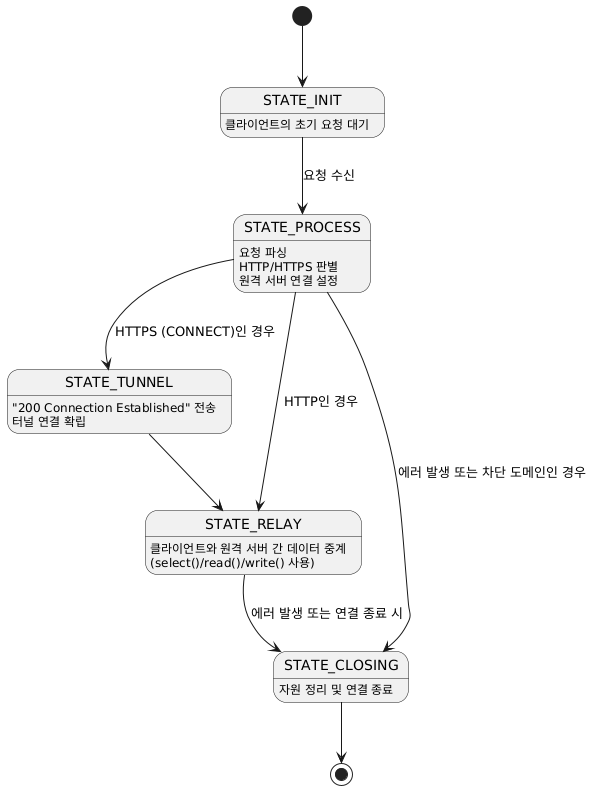

The diagram above was rendered by PlantUML. Its source (embedded in the PNG):
@startuml
[*] --> STATE_INIT

state STATE_INIT : 클라이언트의 초기 요청 대기

STATE_INIT --> STATE_PROCESS : 요청 수신
STATE_PROCESS : 요청 파싱\nHTTP/HTTPS 판별\n원격 서버 연결 설정
STATE_PROCESS --> STATE_TUNNEL : HTTPS (CONNECT)인 경우
STATE_PROCESS --> STATE_RELAY : HTTP인 경우
STATE_PROCESS --> STATE_CLOSING : 에러 발생 또는 차단 도메인인 경우

state STATE_TUNNEL : "200 Connection Established" 전송\n터널 연결 확립
STATE_TUNNEL --> STATE_RELAY

state STATE_RELAY : 클라이언트와 원격 서버 간 데이터 중계\n(select()/read()/write() 사용)
STATE_RELAY --> STATE_CLOSING : 에러 발생 또는 연결 종료 시

state STATE_CLOSING : 자원 정리 및 연결 종료
STATE_CLOSING --> [*]
@enduml